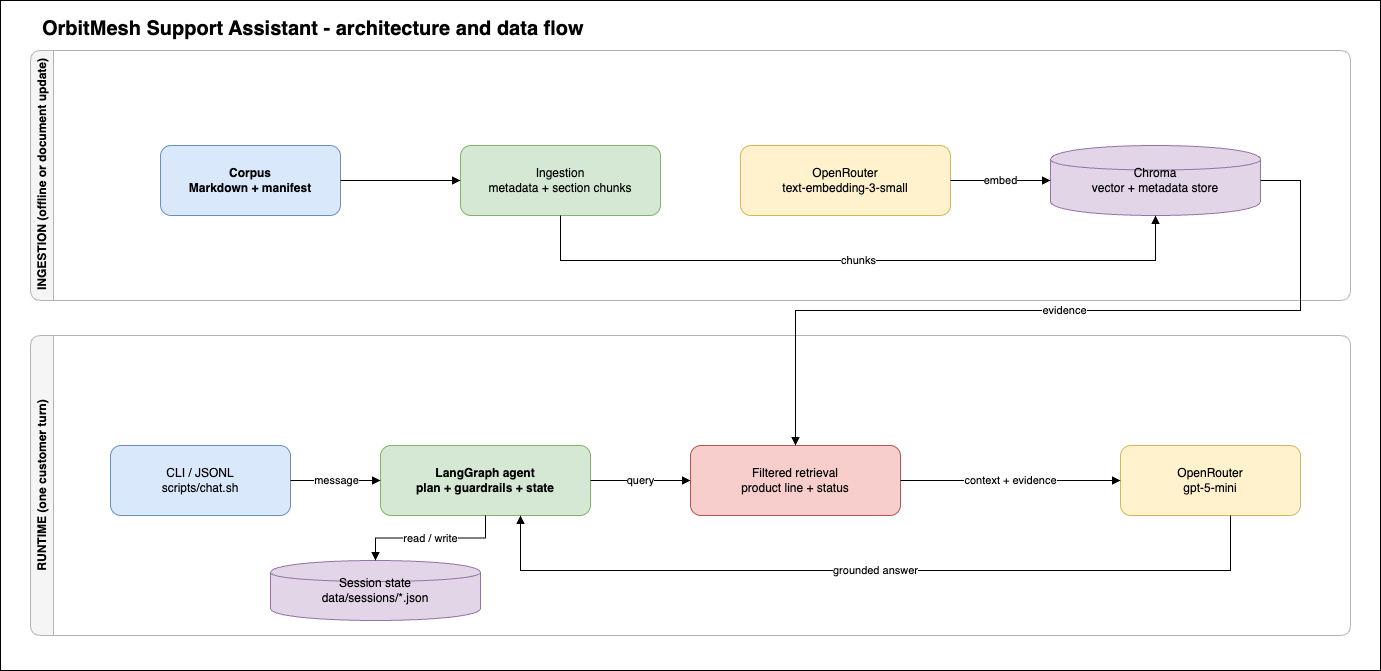

The diagram above was exported from draw.io. Its source (the exported page's mxGraphModel, read from the mxfile embedded in the PNG):
<mxGraphModel dx="934" dy="939" grid="1" gridSize="10" guides="1" tooltips="1" connect="1" arrows="1" fold="1" page="1" pageScale="1" pageWidth="1600" pageHeight="900" math="0" shadow="0">
  <root>
    <mxCell id="0" />
    <mxCell id="1" parent="0" />
    <mxCell id="QVqPWYO0NE47DBgk0Eqs-1" value="" style="rounded=0;whiteSpace=wrap;html=1;" vertex="1" parent="1">
      <mxGeometry x="10" y="20" width="1380" height="670" as="geometry" />
    </mxCell>
    <mxCell id="title1" value="OrbitMesh Support Assistant - architecture and data flow" style="text;html=1;strokeColor=none;fillColor=none;fontSize=20;fontStyle=1;align=left;" parent="1" vertex="1">
      <mxGeometry x="50" y="30" width="700" height="30" as="geometry" />
    </mxCell>
    <mxCell id="lane1" value="INGESTION (offline or document update)" style="swimlane;html=1;rounded=1;horizontal=0;fillColor=#f5f5f5;strokeColor=#b3b3b3;fontStyle=1;" parent="1" vertex="1">
      <mxGeometry x="40" y="70" width="1320" height="250" as="geometry" />
    </mxCell>
    <mxCell id="embed" value="OpenRouter&#10;text-embedding-3-small" style="rounded=1;whiteSpace=wrap;html=1;fillColor=#fff2cc;strokeColor=#d6b656;" parent="lane1" vertex="1">
      <mxGeometry x="710" y="95" width="210" height="70" as="geometry" />
    </mxCell>
    <mxCell id="lane2" value="RUNTIME (one customer turn)" style="swimlane;html=1;rounded=1;horizontal=0;fillColor=#f5f5f5;strokeColor=#b3b3b3;fontStyle=1;" parent="1" vertex="1">
      <mxGeometry x="40" y="355" width="1320" height="300" as="geometry" />
    </mxCell>
    <mxCell id="chat" value="OpenRouter&#10;gpt-5-mini" style="rounded=1;whiteSpace=wrap;html=1;fillColor=#fff2cc;strokeColor=#d6b656;" parent="lane2" vertex="1">
      <mxGeometry x="1090" y="110" width="180" height="70" as="geometry" />
    </mxCell>
    <mxCell id="sessions" value="Session state&#10;data/sessions/*.json" style="shape=cylinder;whiteSpace=wrap;html=1;fillColor=#e1d5e7;strokeColor=#9673a6;" parent="lane2" vertex="1">
      <mxGeometry x="240" y="225" width="210" height="60" as="geometry" />
    </mxCell>
    <mxCell id="corpus" value="Corpus&#10;Markdown + manifest" style="rounded=1;whiteSpace=wrap;html=1;fillColor=#dae8fc;strokeColor=#6c8ebf;fontStyle=1;" parent="1" vertex="1">
      <mxGeometry x="170" y="165" width="180" height="70" as="geometry" />
    </mxCell>
    <mxCell id="ingest" value="Ingestion&#10;metadata + section chunks" style="rounded=1;whiteSpace=wrap;html=1;fillColor=#d5e8d4;strokeColor=#82b366;" parent="1" vertex="1">
      <mxGeometry x="470" y="165" width="200" height="70" as="geometry" />
    </mxCell>
    <mxCell id="chroma" value="Chroma&#10;vector + metadata store" style="shape=cylinder;whiteSpace=wrap;html=1;fillColor=#e1d5e7;strokeColor=#9673a6;" parent="1" vertex="1">
      <mxGeometry x="1060" y="165" width="210" height="70" as="geometry" />
    </mxCell>
    <mxCell id="cli" value="CLI / JSONL&#10;scripts/chat.sh" style="rounded=1;whiteSpace=wrap;html=1;fillColor=#dae8fc;strokeColor=#6c8ebf;" parent="1" vertex="1">
      <mxGeometry x="120" y="465" width="180" height="70" as="geometry" />
    </mxCell>
    <mxCell id="agent" value="LangGraph agent&#10;plan + guardrails + state" style="rounded=1;whiteSpace=wrap;html=1;fillColor=#d5e8d4;strokeColor=#82b366;fontStyle=1;" parent="1" vertex="1">
      <mxGeometry x="390" y="465" width="210" height="70" as="geometry" />
    </mxCell>
    <mxCell id="retrieve" value="Filtered retrieval&#10;product line + status" style="rounded=1;whiteSpace=wrap;html=1;fillColor=#f8cecc;strokeColor=#b85450;" parent="1" vertex="1">
      <mxGeometry x="700" y="465" width="210" height="70" as="geometry" />
    </mxCell>
    <mxCell id="e1" style="edgeStyle=orthogonalEdgeStyle;rounded=0;orthogonalLoop=1;jettySize=auto;html=1;endArrow=block;" parent="1" source="corpus" target="ingest" edge="1">
      <mxGeometry relative="1" as="geometry" />
    </mxCell>
    <mxCell id="e2" value="chunks" style="edgeStyle=orthogonalEdgeStyle;rounded=0;orthogonalLoop=1;jettySize=auto;html=1;endArrow=block;" parent="1" source="ingest" target="chroma" edge="1">
      <mxGeometry relative="1" as="geometry">
        <Array as="points">
          <mxPoint x="570" y="280" />
          <mxPoint x="1165" y="280" />
        </Array>
      </mxGeometry>
    </mxCell>
    <mxCell id="e3" value="embed" style="edgeStyle=orthogonalEdgeStyle;rounded=0;orthogonalLoop=1;jettySize=auto;html=1;endArrow=block;" parent="1" source="embed" target="chroma" edge="1">
      <mxGeometry relative="1" as="geometry">
        <Array as="points">
          <mxPoint x="960" y="200" />
          <mxPoint x="960" y="200" />
        </Array>
      </mxGeometry>
    </mxCell>
    <mxCell id="e4" value="message" style="edgeStyle=orthogonalEdgeStyle;rounded=0;orthogonalLoop=1;jettySize=auto;html=1;endArrow=block;" parent="1" source="cli" target="agent" edge="1">
      <mxGeometry relative="1" as="geometry" />
    </mxCell>
    <mxCell id="e5" value="query" style="edgeStyle=orthogonalEdgeStyle;rounded=0;orthogonalLoop=1;jettySize=auto;html=1;endArrow=block;" parent="1" source="agent" target="retrieve" edge="1">
      <mxGeometry relative="1" as="geometry" />
    </mxCell>
    <mxCell id="e6" value="evidence" style="edgeStyle=orthogonalEdgeStyle;rounded=0;orthogonalLoop=1;jettySize=auto;html=1;endArrow=block;" parent="1" source="chroma" target="retrieve" edge="1">
      <mxGeometry relative="1" as="geometry">
        <Array as="points">
          <mxPoint x="1310" y="330" />
          <mxPoint x="805" y="330" />
        </Array>
      </mxGeometry>
    </mxCell>
    <mxCell id="e7" value="context + evidence" style="edgeStyle=orthogonalEdgeStyle;rounded=0;orthogonalLoop=1;jettySize=auto;html=1;endArrow=block;" parent="1" source="retrieve" target="chat" edge="1">
      <mxGeometry relative="1" as="geometry" />
    </mxCell>
    <mxCell id="e8" value="grounded answer" style="edgeStyle=orthogonalEdgeStyle;rounded=0;orthogonalLoop=1;jettySize=auto;html=1;endArrow=block;" parent="1" source="chat" target="agent" edge="1">
      <mxGeometry relative="1" as="geometry">
        <Array as="points">
          <mxPoint x="1240" y="590" />
          <mxPoint x="530" y="590" />
        </Array>
      </mxGeometry>
    </mxCell>
    <mxCell id="e9" value="read / write" style="edgeStyle=orthogonalEdgeStyle;rounded=0;orthogonalLoop=1;jettySize=auto;html=1;endArrow=block;" parent="1" source="agent" target="sessions" edge="1">
      <mxGeometry relative="1" as="geometry" />
    </mxCell>
  </root>
</mxGraphModel>